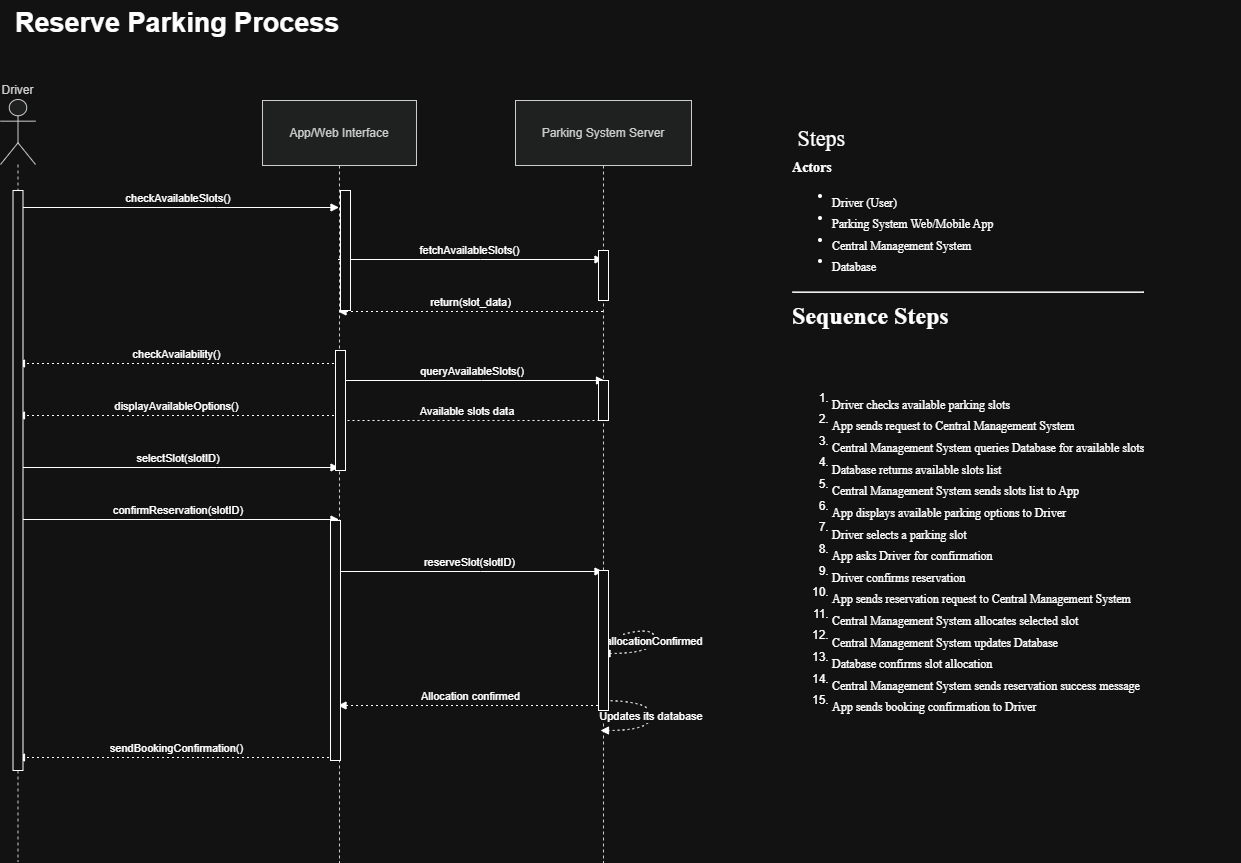

The diagram above was exported from draw.io. Its source (the exported page's mxGraphModel, read from the mxfile embedded in the PNG):
<mxGraphModel dx="1720" dy="898" grid="1" gridSize="10" guides="1" tooltips="1" connect="1" arrows="1" fold="1" page="1" pageScale="1" pageWidth="850" pageHeight="1100" math="0" shadow="0">
  <root>
    <mxCell id="0" />
    <mxCell id="1" parent="0" />
    <mxCell id="c7LFzkLeYpugQIYBCgKG-9" parent="1" style="shape=umlLifeline;perimeter=lifelinePerimeter;whiteSpace=wrap;container=1;dropTarget=0;collapsible=0;recursiveResize=0;outlineConnect=0;portConstraint=eastwest;newEdgeStyle={&quot;edgeStyle&quot;:&quot;elbowEdgeStyle&quot;,&quot;elbow&quot;:&quot;vertical&quot;,&quot;curved&quot;:0,&quot;rounded&quot;:0};participant=umlActor;verticalAlign=bottom;labelPosition=center;verticalLabelPosition=top;align=center;size=65;fillColor=light-dark(#eeeeee,#1f2020);strokeColor=light-dark(#999999,#cccccc);fontColor=light-dark(#333333,#cccccc);" value="Driver" vertex="1">
      <mxGeometry height="762" width="35" x="90" y="539" as="geometry" />
    </mxCell>
    <mxCell id="c7LFzkLeYpugQIYBCgKG-10" parent="1" style="shape=umlLifeline;perimeter=lifelinePerimeter;whiteSpace=wrap;container=1;dropTarget=0;collapsible=0;recursiveResize=0;outlineConnect=0;portConstraint=eastwest;newEdgeStyle={&quot;edgeStyle&quot;:&quot;elbowEdgeStyle&quot;,&quot;elbow&quot;:&quot;vertical&quot;,&quot;curved&quot;:0,&quot;rounded&quot;:0};size=65;fillColor=light-dark(#eeeeee,#1f2020);strokeColor=light-dark(#999999,#cccccc);fontColor=light-dark(#333333,#cccccc);" value="App/Web Interface" vertex="1">
      <mxGeometry height="762" width="154" x="352" y="540" as="geometry" />
    </mxCell>
    <mxCell id="c7LFzkLeYpugQIYBCgKG-11" parent="1" style="shape=umlLifeline;perimeter=lifelinePerimeter;whiteSpace=wrap;container=1;dropTarget=0;collapsible=0;recursiveResize=0;outlineConnect=0;portConstraint=eastwest;newEdgeStyle={&quot;edgeStyle&quot;:&quot;elbowEdgeStyle&quot;,&quot;elbow&quot;:&quot;vertical&quot;,&quot;curved&quot;:0,&quot;rounded&quot;:0};size=65;fillColor=light-dark(#eeeeee,#1f2020);strokeColor=light-dark(#999999,#cccccc);fontColor=light-dark(#333333,#cccccc);" value="Parking System Server" vertex="1">
      <mxGeometry height="762" width="176" x="605" y="540" as="geometry" />
    </mxCell>
    <mxCell id="c7LFzkLeYpugQIYBCgKG-12" edge="1" parent="1" source="c7LFzkLeYpugQIYBCgKG-9" style="verticalAlign=bottom;edgeStyle=elbowEdgeStyle;elbow=vertical;curved=0;rounded=0;endArrow=block;" target="c7LFzkLeYpugQIYBCgKG-10" value="checkAvailableSlots()">
      <mxGeometry relative="1" as="geometry">
        <Array as="points">
          <mxPoint x="306" y="647" />
        </Array>
      </mxGeometry>
    </mxCell>
    <mxCell id="c7LFzkLeYpugQIYBCgKG-13" edge="1" parent="1" source="c7LFzkLeYpugQIYBCgKG-10" style="verticalAlign=bottom;edgeStyle=elbowEdgeStyle;elbow=vertical;curved=0;rounded=0;endArrow=block;" target="c7LFzkLeYpugQIYBCgKG-11" value="fetchAvailableSlots()">
      <mxGeometry relative="1" as="geometry">
        <Array as="points">
          <mxPoint x="570" y="699" />
        </Array>
      </mxGeometry>
    </mxCell>
    <mxCell id="c7LFzkLeYpugQIYBCgKG-14" edge="1" parent="1" source="c7LFzkLeYpugQIYBCgKG-11" style="verticalAlign=bottom;edgeStyle=elbowEdgeStyle;elbow=vertical;curved=0;rounded=0;dashed=1;dashPattern=2 3;endArrow=block;" target="c7LFzkLeYpugQIYBCgKG-10" value="return(slot_data)">
      <mxGeometry relative="1" as="geometry">
        <Array as="points">
          <mxPoint x="573" y="751" />
        </Array>
      </mxGeometry>
    </mxCell>
    <mxCell id="c7LFzkLeYpugQIYBCgKG-15" edge="1" parent="1" source="c7LFzkLeYpugQIYBCgKG-10" style="verticalAlign=bottom;edgeStyle=elbowEdgeStyle;elbow=vertical;curved=0;rounded=0;dashed=1;dashPattern=2 3;endArrow=block;" target="c7LFzkLeYpugQIYBCgKG-9" value="checkAvailability()">
      <mxGeometry relative="1" as="geometry">
        <Array as="points">
          <mxPoint x="309" y="803" />
        </Array>
      </mxGeometry>
    </mxCell>
    <mxCell id="c7LFzkLeYpugQIYBCgKG-16" edge="1" parent="1" source="c7LFzkLeYpugQIYBCgKG-10" style="verticalAlign=bottom;edgeStyle=elbowEdgeStyle;elbow=vertical;curved=0;rounded=0;dashed=1;dashPattern=2 3;endArrow=block;" target="c7LFzkLeYpugQIYBCgKG-9" value="displayAvailableOptions()">
      <mxGeometry relative="1" as="geometry">
        <Array as="points">
          <mxPoint x="309" y="855" />
        </Array>
      </mxGeometry>
    </mxCell>
    <mxCell id="c7LFzkLeYpugQIYBCgKG-17" edge="1" parent="1" source="c7LFzkLeYpugQIYBCgKG-9" style="verticalAlign=bottom;edgeStyle=elbowEdgeStyle;elbow=vertical;curved=0;rounded=0;endArrow=block;" target="c7LFzkLeYpugQIYBCgKG-10" value="selectSlot(slotID)">
      <mxGeometry relative="1" as="geometry">
        <Array as="points">
          <mxPoint x="306" y="907" />
        </Array>
      </mxGeometry>
    </mxCell>
    <mxCell id="c7LFzkLeYpugQIYBCgKG-18" edge="1" parent="1" source="c7LFzkLeYpugQIYBCgKG-9" style="verticalAlign=bottom;edgeStyle=elbowEdgeStyle;elbow=vertical;curved=0;rounded=0;endArrow=block;" target="c7LFzkLeYpugQIYBCgKG-10" value="confirmReservation(slotID)">
      <mxGeometry relative="1" as="geometry">
        <Array as="points">
          <mxPoint x="306" y="959" />
        </Array>
      </mxGeometry>
    </mxCell>
    <mxCell id="c7LFzkLeYpugQIYBCgKG-19" edge="1" parent="1" source="c7LFzkLeYpugQIYBCgKG-10" style="verticalAlign=bottom;edgeStyle=elbowEdgeStyle;elbow=vertical;curved=0;rounded=0;endArrow=block;" target="c7LFzkLeYpugQIYBCgKG-11" value="reserveSlot(slotID)">
      <mxGeometry relative="1" as="geometry">
        <Array as="points">
          <mxPoint x="570" y="1011" />
        </Array>
      </mxGeometry>
    </mxCell>
    <mxCell id="c7LFzkLeYpugQIYBCgKG-20" edge="1" parent="1" source="c7LFzkLeYpugQIYBCgKG-32" style="curved=1;dashed=1;dashPattern=2 3;endArrow=block;rounded=0;" target="c7LFzkLeYpugQIYBCgKG-11" value="allocationConfirmed">
      <mxGeometry relative="1" as="geometry">
        <Array as="points">
          <mxPoint x="744" y="1063" />
          <mxPoint x="744" y="1093" />
        </Array>
      </mxGeometry>
    </mxCell>
    <mxCell id="c7LFzkLeYpugQIYBCgKG-21" edge="1" parent="1" source="c7LFzkLeYpugQIYBCgKG-11" style="verticalAlign=bottom;edgeStyle=elbowEdgeStyle;elbow=vertical;curved=0;rounded=0;dashed=1;dashPattern=2 3;endArrow=block;" target="c7LFzkLeYpugQIYBCgKG-10" value="Allocation confirmed">
      <mxGeometry relative="1" x="-0.001" as="geometry">
        <mxPoint as="offset" />
        <Array as="points">
          <mxPoint x="573" y="1145" />
        </Array>
      </mxGeometry>
    </mxCell>
    <mxCell id="c7LFzkLeYpugQIYBCgKG-22" edge="1" parent="1" source="c7LFzkLeYpugQIYBCgKG-10" style="verticalAlign=bottom;edgeStyle=elbowEdgeStyle;elbow=vertical;curved=0;rounded=0;dashed=1;dashPattern=2 3;endArrow=block;" target="c7LFzkLeYpugQIYBCgKG-9" value="sendBookingConfirmation()">
      <mxGeometry relative="1" as="geometry">
        <Array as="points">
          <mxPoint x="309" y="1197" />
        </Array>
      </mxGeometry>
    </mxCell>
    <mxCell id="c7LFzkLeYpugQIYBCgKG-23" edge="1" parent="1" style="verticalAlign=bottom;edgeStyle=elbowEdgeStyle;elbow=vertical;curved=0;rounded=0;endArrow=block;" value="queryAvailableSlots()">
      <mxGeometry relative="1" as="geometry">
        <Array as="points">
          <mxPoint x="571" y="820" />
        </Array>
        <mxPoint x="430" y="820" as="sourcePoint" />
        <mxPoint x="694" y="820" as="targetPoint" />
      </mxGeometry>
    </mxCell>
    <mxCell id="c7LFzkLeYpugQIYBCgKG-24" edge="1" parent="1" style="verticalAlign=bottom;edgeStyle=elbowEdgeStyle;elbow=vertical;curved=0;rounded=0;dashed=1;dashPattern=2 3;endArrow=block;" value="Available slots data">
      <mxGeometry relative="1" as="geometry">
        <Array as="points">
          <mxPoint x="569" y="860" />
        </Array>
        <mxPoint x="689" y="860" as="sourcePoint" />
        <mxPoint x="425" y="860" as="targetPoint" />
      </mxGeometry>
    </mxCell>
    <mxCell id="c7LFzkLeYpugQIYBCgKG-25" edge="1" parent="1" style="curved=1;dashed=1;dashPattern=2 3;endArrow=block;rounded=0;" value="Updates its database">
      <mxGeometry relative="1" as="geometry">
        <Array as="points">
          <mxPoint x="741" y="1140" />
          <mxPoint x="741" y="1170" />
        </Array>
        <mxPoint x="690" y="1140" as="sourcePoint" />
        <mxPoint x="690" y="1170" as="targetPoint" />
      </mxGeometry>
    </mxCell>
    <mxCell id="c7LFzkLeYpugQIYBCgKG-26" parent="1" style="rounded=0;whiteSpace=wrap;html=1;" value="" vertex="1">
      <mxGeometry height="580" width="10" x="102.5" y="630" as="geometry" />
    </mxCell>
    <mxCell id="c7LFzkLeYpugQIYBCgKG-27" parent="1" style="rounded=0;whiteSpace=wrap;html=1;" value="" vertex="1">
      <mxGeometry height="120" width="10" x="430" y="630" as="geometry" />
    </mxCell>
    <mxCell id="c7LFzkLeYpugQIYBCgKG-28" parent="1" style="rounded=0;whiteSpace=wrap;html=1;" value="" vertex="1">
      <mxGeometry height="120" width="10" x="425" y="790" as="geometry" />
    </mxCell>
    <mxCell id="c7LFzkLeYpugQIYBCgKG-29" parent="1" style="rounded=0;whiteSpace=wrap;html=1;" value="" vertex="1">
      <mxGeometry height="240" width="10" x="420" y="960" as="geometry" />
    </mxCell>
    <mxCell id="c7LFzkLeYpugQIYBCgKG-30" parent="1" style="rounded=0;whiteSpace=wrap;html=1;" value="" vertex="1">
      <mxGeometry height="50" width="10" x="688" y="690" as="geometry" />
    </mxCell>
    <mxCell id="c7LFzkLeYpugQIYBCgKG-31" parent="1" style="rounded=0;whiteSpace=wrap;html=1;" value="" vertex="1">
      <mxGeometry height="40" width="10" x="688" y="820" as="geometry" />
    </mxCell>
    <mxCell id="c7LFzkLeYpugQIYBCgKG-33" edge="1" parent="1" source="c7LFzkLeYpugQIYBCgKG-11" style="curved=1;dashed=1;dashPattern=2 3;endArrow=block;rounded=0;" target="c7LFzkLeYpugQIYBCgKG-32" value="">
      <mxGeometry relative="1" as="geometry">
        <Array as="points" />
        <mxPoint x="692" y="1063" as="sourcePoint" />
        <mxPoint x="692" y="1093" as="targetPoint" />
      </mxGeometry>
    </mxCell>
    <mxCell id="c7LFzkLeYpugQIYBCgKG-32" parent="1" style="rounded=0;whiteSpace=wrap;html=1;" value="" vertex="1">
      <mxGeometry height="140" width="10" x="688" y="1010" as="geometry" />
    </mxCell>
    <mxCell id="c7LFzkLeYpugQIYBCgKG-34" parent="1" style="text;html=1;whiteSpace=wrap;overflow=hidden;rounded=0;" value="&lt;h1 style=&quot;margin-top: 0px;&quot;&gt;&lt;font style=&quot;font-size: 27px;&quot;&gt;Reserve Parking Process&lt;/font&gt;&lt;/h1&gt;" vertex="1">
      <mxGeometry height="60" width="370" x="102.5" y="440" as="geometry" />
    </mxCell>
    <mxCell id="cQgQae3KyPUuwCctfs6I-1" parent="1" style="text;html=1;whiteSpace=wrap;overflow=hidden;rounded=0;align=left;" value="&lt;div style=&quot;line-height: 60%;&quot;&gt;&lt;h1 style=&quot;margin-top: 0px;&quot;&gt;&lt;font face=&quot;Times New Roman&quot;&gt;&lt;br&gt;&lt;/font&gt;&lt;/h1&gt;&lt;h1 data-section-id=&quot;a4oqh6&quot; data-start=&quot;0&quot; data-end=&quot;51&quot; style=&quot;line-height: 60%;&quot;&gt;&lt;span style=&quot;font-family: &amp;quot;Times New Roman&amp;quot;; background-color: transparent; color: light-dark(rgb(0, 0, 0), rgb(255, 255, 255)); font-weight: normal;&quot;&gt;&lt;font style=&quot;font-size: 22px;&quot;&gt;&amp;nbsp;Steps&lt;/font&gt;&lt;/span&gt;&lt;/h1&gt;&lt;h3 data-section-id=&quot;iebt0e&quot; data-start=&quot;53&quot; data-end=&quot;63&quot; style=&quot;line-height: 60%;&quot;&gt;&lt;font face=&quot;Times New Roman&quot;&gt;Actors&lt;/font&gt;&lt;/h3&gt;&lt;ul data-start=&quot;64&quot; data-end=&quot;158&quot;&gt;&lt;font face=&quot;Times New Roman&quot;&gt;&lt;br&gt;&lt;/font&gt;&lt;li data-section-id=&quot;1kw9krq&quot; data-start=&quot;64&quot; data-end=&quot;81&quot;&gt;&lt;font face=&quot;Times New Roman&quot;&gt;&lt;br&gt;Driver (User)&lt;br&gt;&lt;/font&gt;&lt;/li&gt;&lt;font face=&quot;Times New Roman&quot;&gt;&lt;br&gt;&lt;/font&gt;&lt;li data-section-id=&quot;1v3a46z&quot; data-start=&quot;82&quot; data-end=&quot;115&quot;&gt;&lt;font face=&quot;Times New Roman&quot;&gt;&lt;br&gt;Parking System Web/Mobile App&lt;br&gt;&lt;/font&gt;&lt;/li&gt;&lt;font face=&quot;Times New Roman&quot;&gt;&lt;br&gt;&lt;/font&gt;&lt;li data-section-id=&quot;1d0qzdp&quot; data-start=&quot;116&quot; data-end=&quot;145&quot;&gt;&lt;font face=&quot;Times New Roman&quot;&gt;&lt;br&gt;Central Management System&lt;br&gt;&lt;/font&gt;&lt;/li&gt;&lt;font face=&quot;Times New Roman&quot;&gt;&lt;br&gt;&lt;/font&gt;&lt;li data-section-id=&quot;1athvsd&quot; data-start=&quot;146&quot; data-end=&quot;158&quot;&gt;&lt;font face=&quot;Times New Roman&quot;&gt;&lt;br&gt;Database&lt;br&gt;&lt;/font&gt;&lt;/li&gt;&lt;font face=&quot;Times New Roman&quot;&gt;&lt;br&gt;&lt;/font&gt;&lt;/ul&gt;&lt;hr data-start=&quot;160&quot; data-end=&quot;163&quot;&gt;&lt;h1 data-section-id=&quot;13bmrqw&quot; data-start=&quot;165&quot; data-end=&quot;181&quot; style=&quot;line-height: 60%;&quot;&gt;&lt;font face=&quot;Times New Roman&quot;&gt;Sequence Steps&lt;/font&gt;&lt;/h1&gt;&lt;p&gt;&lt;font face=&quot;Times New Roman&quot;&gt;&lt;br&gt;&lt;br&gt;&lt;br&gt;&lt;br&gt;&lt;br&gt;&lt;/font&gt;&lt;/p&gt;&lt;ol data-start=&quot;183&quot; data-end=&quot;926&quot;&gt;&lt;font face=&quot;Times New Roman&quot;&gt;&lt;br&gt;&lt;/font&gt;&lt;li data-section-id=&quot;1y2uxrr&quot; data-start=&quot;183&quot; data-end=&quot;225&quot;&gt;&lt;font face=&quot;Times New Roman&quot;&gt;&lt;br&gt;Driver checks available parking slots&lt;br&gt;&lt;/font&gt;&lt;/li&gt;&lt;font face=&quot;Times New Roman&quot;&gt;&lt;br&gt;&lt;/font&gt;&lt;li data-section-id=&quot;1v8cf48&quot; data-start=&quot;226&quot; data-end=&quot;277&quot;&gt;&lt;font face=&quot;Times New Roman&quot;&gt;&lt;br&gt;App sends request to Central Management System&lt;br&gt;&lt;/font&gt;&lt;/li&gt;&lt;font face=&quot;Times New Roman&quot;&gt;&lt;br&gt;&lt;/font&gt;&lt;li data-section-id=&quot;1nhuwi9&quot; data-start=&quot;278&quot; data-end=&quot;345&quot;&gt;&lt;font face=&quot;Times New Roman&quot;&gt;&lt;br&gt;Central Management System queries Database for available slots&lt;br&gt;&lt;/font&gt;&lt;/li&gt;&lt;font face=&quot;Times New Roman&quot;&gt;&lt;br&gt;&lt;/font&gt;&lt;li data-section-id=&quot;x7tq0f&quot; data-start=&quot;346&quot; data-end=&quot;388&quot;&gt;&lt;font face=&quot;Times New Roman&quot;&gt;&lt;br&gt;Database returns available slots list&lt;br&gt;&lt;/font&gt;&lt;/li&gt;&lt;font face=&quot;Times New Roman&quot;&gt;&lt;br&gt;&lt;/font&gt;&lt;li data-section-id=&quot;78d91n&quot; data-start=&quot;389&quot; data-end=&quot;443&quot;&gt;&lt;font face=&quot;Times New Roman&quot;&gt;&lt;br&gt;Central Management System sends slots list to App&lt;br&gt;&lt;/font&gt;&lt;/li&gt;&lt;font face=&quot;Times New Roman&quot;&gt;&lt;br&gt;&lt;/font&gt;&lt;li data-section-id=&quot;1xqnegh&quot; data-start=&quot;444&quot; data-end=&quot;497&quot;&gt;&lt;font face=&quot;Times New Roman&quot;&gt;&lt;br&gt;App displays available parking options to Driver&lt;br&gt;&lt;/font&gt;&lt;/li&gt;&lt;font face=&quot;Times New Roman&quot;&gt;&lt;br&gt;&lt;/font&gt;&lt;li data-section-id=&quot;1xydtp0&quot; data-start=&quot;498&quot; data-end=&quot;532&quot;&gt;&lt;font face=&quot;Times New Roman&quot;&gt;&lt;br&gt;Driver selects a parking slot&lt;br&gt;&lt;/font&gt;&lt;/li&gt;&lt;font face=&quot;Times New Roman&quot;&gt;&lt;br&gt;&lt;/font&gt;&lt;li data-section-id=&quot;1hj3cmq&quot; data-start=&quot;533&quot; data-end=&quot;570&quot;&gt;&lt;font face=&quot;Times New Roman&quot;&gt;&lt;br&gt;App asks Driver for confirmation&lt;br&gt;&lt;/font&gt;&lt;/li&gt;&lt;font face=&quot;Times New Roman&quot;&gt;&lt;br&gt;&lt;/font&gt;&lt;li data-section-id=&quot;pmfpg5&quot; data-start=&quot;571&quot; data-end=&quot;603&quot;&gt;&lt;font face=&quot;Times New Roman&quot;&gt;&lt;br&gt;Driver confirms reservation&lt;br&gt;&lt;/font&gt;&lt;/li&gt;&lt;font face=&quot;Times New Roman&quot;&gt;&lt;br&gt;&lt;/font&gt;&lt;li data-section-id=&quot;1xwyx1f&quot; data-start=&quot;604&quot; data-end=&quot;668&quot;&gt;&lt;font face=&quot;Times New Roman&quot;&gt;&lt;br&gt;App sends reservation request to Central Management System&lt;br&gt;&lt;/font&gt;&lt;/li&gt;&lt;font face=&quot;Times New Roman&quot;&gt;&lt;br&gt;&lt;/font&gt;&lt;li data-section-id=&quot;33aw65&quot; data-start=&quot;669&quot; data-end=&quot;724&quot;&gt;&lt;font face=&quot;Times New Roman&quot;&gt;&lt;br&gt;Central Management System allocates selected slot&lt;br&gt;&lt;/font&gt;&lt;/li&gt;&lt;font face=&quot;Times New Roman&quot;&gt;&lt;br&gt;&lt;/font&gt;&lt;li data-section-id=&quot;1gnjyqi&quot; data-start=&quot;725&quot; data-end=&quot;773&quot;&gt;&lt;font face=&quot;Times New Roman&quot;&gt;&lt;br&gt;Central Management System updates Database&lt;br&gt;&lt;/font&gt;&lt;/li&gt;&lt;font face=&quot;Times New Roman&quot;&gt;&lt;br&gt;&lt;/font&gt;&lt;li data-section-id=&quot;15xxz6h&quot; data-start=&quot;774&quot; data-end=&quot;813&quot;&gt;&lt;font face=&quot;Times New Roman&quot;&gt;&lt;br&gt;Database confirms slot allocation&lt;br&gt;&lt;/font&gt;&lt;/li&gt;&lt;font face=&quot;Times New Roman&quot;&gt;&lt;br&gt;&lt;/font&gt;&lt;li data-section-id=&quot;16dd8hw&quot; data-start=&quot;814&quot; data-end=&quot;879&quot;&gt;&lt;font face=&quot;Times New Roman&quot;&gt;&lt;br&gt;Central Management System sends reservation success message&lt;br&gt;&lt;/font&gt;&lt;/li&gt;&lt;font face=&quot;Times New Roman&quot;&gt;&lt;br&gt;&lt;/font&gt;&lt;li data-section-id=&quot;1wexcua&quot; data-start=&quot;880&quot; data-end=&quot;926&quot;&gt;&lt;font face=&quot;Times New Roman&quot;&gt;&lt;br&gt;App sends booking confirmation to Driver&lt;/font&gt;&lt;/li&gt;&lt;/ol&gt;&lt;/div&gt;" vertex="1">
      <mxGeometry height="660" width="450" x="880" y="540" as="geometry" />
    </mxCell>
  </root>
</mxGraphModel>